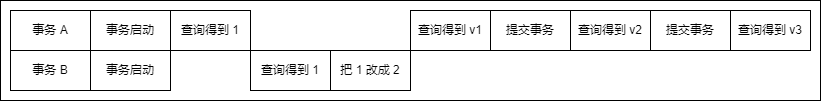

The diagram above was exported from draw.io. Its source (the exported page's mxGraphModel, read from the mxfile embedded in the PNG):
<mxGraphModel dx="1088" dy="843" grid="1" gridSize="10" guides="0" tooltips="1" connect="1" arrows="0" fold="1" page="1" pageScale="1" pageWidth="827" pageHeight="1169" math="0" shadow="0">
  <root>
    <mxCell id="0" />
    <mxCell id="1" parent="0" />
    <mxCell id="2" value="" style="group" vertex="1" connectable="0" parent="1">
      <mxGeometry x="120" y="120" width="820" height="100" as="geometry" />
    </mxCell>
    <mxCell id="3" value="事务 A" style="rounded=0;whiteSpace=wrap;html=1;fillColor=none;container=0;" vertex="1" parent="2">
      <mxGeometry x="10" y="10" width="80" height="40" as="geometry" />
    </mxCell>
    <mxCell id="4" value="事务 B" style="rounded=0;whiteSpace=wrap;html=1;fillColor=none;container=0;" vertex="1" parent="2">
      <mxGeometry x="10" y="50" width="80" height="40" as="geometry" />
    </mxCell>
    <mxCell id="5" value="事务启动" style="rounded=0;whiteSpace=wrap;html=1;fillColor=none;container=0;" vertex="1" parent="2">
      <mxGeometry x="90" y="50" width="80" height="40" as="geometry" />
    </mxCell>
    <mxCell id="6" value="查询得到 1" style="rounded=0;whiteSpace=wrap;html=1;fillColor=none;container=0;" vertex="1" parent="2">
      <mxGeometry x="170" y="10" width="80" height="40" as="geometry" />
    </mxCell>
    <mxCell id="7" value="查询得到 1" style="rounded=0;whiteSpace=wrap;html=1;fillColor=none;container=0;" vertex="1" parent="2">
      <mxGeometry x="250" y="50" width="80" height="40" as="geometry" />
    </mxCell>
    <mxCell id="8" value="事务启动" style="rounded=0;whiteSpace=wrap;html=1;fillColor=none;container=0;" vertex="1" parent="2">
      <mxGeometry x="90" y="10" width="80" height="40" as="geometry" />
    </mxCell>
    <mxCell id="9" value="把 1 改成 2" style="rounded=0;whiteSpace=wrap;html=1;fillColor=none;container=0;" vertex="1" parent="2">
      <mxGeometry x="330" y="50" width="80" height="40" as="geometry" />
    </mxCell>
    <mxCell id="10" value="查询得到 v1" style="rounded=0;whiteSpace=wrap;html=1;fillColor=none;container=0;" vertex="1" parent="2">
      <mxGeometry x="410" y="10" width="80" height="40" as="geometry" />
    </mxCell>
    <mxCell id="11" value="提交事务" style="rounded=0;whiteSpace=wrap;html=1;fillColor=none;container=0;" vertex="1" parent="2">
      <mxGeometry x="490" y="10" width="80" height="40" as="geometry" />
    </mxCell>
    <mxCell id="12" value="查询得到 v2" style="rounded=0;whiteSpace=wrap;html=1;fillColor=none;container=0;" vertex="1" parent="2">
      <mxGeometry x="570" y="10" width="80" height="40" as="geometry" />
    </mxCell>
    <mxCell id="13" value="提交事务" style="rounded=0;whiteSpace=wrap;html=1;fillColor=none;container=0;" vertex="1" parent="2">
      <mxGeometry x="650" y="10" width="80" height="40" as="geometry" />
    </mxCell>
    <mxCell id="14" value="查询得到 v3" style="rounded=0;whiteSpace=wrap;html=1;fillColor=none;container=0;" vertex="1" parent="2">
      <mxGeometry x="730" y="10" width="80" height="40" as="geometry" />
    </mxCell>
    <mxCell id="15" value="" style="rounded=0;whiteSpace=wrap;html=1;fillColor=none;container=0;" vertex="1" parent="2">
      <mxGeometry width="820" height="100" as="geometry" />
    </mxCell>
  </root>
</mxGraphModel>